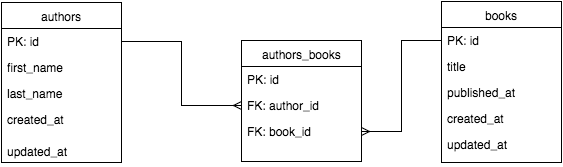

The diagram above was exported from draw.io. Its source (the exported page's mxGraphModel, read from the mxfile embedded in the PNG):
<mxGraphModel dx="887" dy="675" grid="1" gridSize="10" guides="1" tooltips="1" connect="1" arrows="1" fold="1" page="1" pageScale="1" pageWidth="850" pageHeight="1100" background="#ffffff" math="0" shadow="0">
  <root>
    <mxCell id="0" />
    <mxCell id="1" parent="0" />
    <mxCell id="2" value="authors" style="swimlane;html=1;fontStyle=0;childLayout=stackLayout;horizontal=1;startSize=26;fillColor=none;horizontalStack=0;resizeParent=1;resizeLast=0;collapsible=1;marginBottom=0;swimlaneFillColor=#ffffff;" vertex="1" parent="1">
      <mxGeometry x="80" y="160" width="120" height="160" as="geometry" />
    </mxCell>
    <mxCell id="3" value="PK: id" style="text;html=1;strokeColor=none;fillColor=none;align=left;verticalAlign=top;spacingLeft=4;spacingRight=4;whiteSpace=wrap;overflow=hidden;rotatable=0;points=[[0,0.5],[1,0.5]];portConstraint=eastwest;" vertex="1" parent="2">
      <mxGeometry y="26" width="120" height="26" as="geometry" />
    </mxCell>
    <mxCell id="4" value="first_name" style="text;html=1;strokeColor=none;fillColor=none;align=left;verticalAlign=top;spacingLeft=4;spacingRight=4;whiteSpace=wrap;overflow=hidden;rotatable=0;points=[[0,0.5],[1,0.5]];portConstraint=eastwest;" vertex="1" parent="2">
      <mxGeometry y="52" width="120" height="26" as="geometry" />
    </mxCell>
    <mxCell id="9" value="last_name" style="text;html=1;strokeColor=none;fillColor=none;align=left;verticalAlign=top;spacingLeft=4;spacingRight=4;whiteSpace=wrap;overflow=hidden;rotatable=0;points=[[0,0.5],[1,0.5]];portConstraint=eastwest;" vertex="1" parent="2">
      <mxGeometry y="78" width="120" height="26" as="geometry" />
    </mxCell>
    <mxCell id="8" value="created_at" style="text;html=1;strokeColor=none;fillColor=none;align=left;verticalAlign=top;spacingLeft=4;spacingRight=4;whiteSpace=wrap;overflow=hidden;rotatable=0;points=[[0,0.5],[1,0.5]];portConstraint=eastwest;" vertex="1" parent="2">
      <mxGeometry y="104" width="120" height="32" as="geometry" />
    </mxCell>
    <mxCell id="10" value="updated_at" style="text;html=1;strokeColor=none;fillColor=none;align=left;verticalAlign=top;spacingLeft=4;spacingRight=4;whiteSpace=wrap;overflow=hidden;rotatable=0;points=[[0,0.5],[1,0.5]];portConstraint=eastwest;" vertex="1" parent="2">
      <mxGeometry y="136" width="120" height="24" as="geometry" />
    </mxCell>
    <mxCell id="12" value="authors_books" style="swimlane;html=1;fontStyle=0;childLayout=stackLayout;horizontal=1;startSize=26;fillColor=none;horizontalStack=0;resizeParent=1;resizeLast=0;collapsible=1;marginBottom=0;swimlaneFillColor=#ffffff;" vertex="1" parent="1">
      <mxGeometry x="320" y="198" width="120" height="121" as="geometry" />
    </mxCell>
    <mxCell id="13" value="PK: id" style="text;html=1;strokeColor=none;fillColor=none;align=left;verticalAlign=top;spacingLeft=4;spacingRight=4;whiteSpace=wrap;overflow=hidden;rotatable=0;points=[[0,0.5],[1,0.5]];portConstraint=eastwest;" vertex="1" parent="12">
      <mxGeometry y="26" width="120" height="26" as="geometry" />
    </mxCell>
    <mxCell id="14" value="FK: author_id" style="text;html=1;strokeColor=none;fillColor=none;align=left;verticalAlign=top;spacingLeft=4;spacingRight=4;whiteSpace=wrap;overflow=hidden;rotatable=0;points=[[0,0.5],[1,0.5]];portConstraint=eastwest;" vertex="1" parent="12">
      <mxGeometry y="52" width="120" height="26" as="geometry" />
    </mxCell>
    <mxCell id="15" value="FK: book_id" style="text;html=1;strokeColor=none;fillColor=none;align=left;verticalAlign=top;spacingLeft=4;spacingRight=4;whiteSpace=wrap;overflow=hidden;rotatable=0;points=[[0,0.5],[1,0.5]];portConstraint=eastwest;" vertex="1" parent="12">
      <mxGeometry y="78" width="120" height="26" as="geometry" />
    </mxCell>
    <mxCell id="39" style="edgeStyle=orthogonalEdgeStyle;rounded=0;html=1;exitX=0.25;exitY=0;entryX=0.25;entryY=0;jettySize=auto;orthogonalLoop=1;" edge="1" parent="1" source="12" target="12">
      <mxGeometry relative="1" as="geometry" />
    </mxCell>
    <mxCell id="40" style="edgeStyle=orthogonalEdgeStyle;rounded=0;html=1;entryX=0;entryY=0.5;endArrow=ERmany;endFill=0;jettySize=auto;orthogonalLoop=1;" edge="1" parent="1" source="3" target="14">
      <mxGeometry relative="1" as="geometry" />
    </mxCell>
    <mxCell id="41" value="books" style="swimlane;html=1;fontStyle=0;childLayout=stackLayout;horizontal=1;startSize=26;fillColor=none;horizontalStack=0;resizeParent=1;resizeLast=0;collapsible=1;marginBottom=0;swimlaneFillColor=#ffffff;" vertex="1" parent="1">
      <mxGeometry x="520" y="159" width="120" height="161" as="geometry" />
    </mxCell>
    <mxCell id="42" value="PK: id" style="text;html=1;strokeColor=none;fillColor=none;align=left;verticalAlign=top;spacingLeft=4;spacingRight=4;whiteSpace=wrap;overflow=hidden;rotatable=0;points=[[0,0.5],[1,0.5]];portConstraint=eastwest;" vertex="1" parent="41">
      <mxGeometry y="26" width="120" height="26" as="geometry" />
    </mxCell>
    <mxCell id="43" value="title" style="text;html=1;strokeColor=none;fillColor=none;align=left;verticalAlign=top;spacingLeft=4;spacingRight=4;whiteSpace=wrap;overflow=hidden;rotatable=0;points=[[0,0.5],[1,0.5]];portConstraint=eastwest;" vertex="1" parent="41">
      <mxGeometry y="52" width="120" height="26" as="geometry" />
    </mxCell>
    <mxCell id="44" value="published_at" style="text;html=1;strokeColor=none;fillColor=none;align=left;verticalAlign=top;spacingLeft=4;spacingRight=4;whiteSpace=wrap;overflow=hidden;rotatable=0;points=[[0,0.5],[1,0.5]];portConstraint=eastwest;" vertex="1" parent="41">
      <mxGeometry y="78" width="120" height="26" as="geometry" />
    </mxCell>
    <mxCell id="45" value="created_at" style="text;html=1;strokeColor=none;fillColor=none;align=left;verticalAlign=top;spacingLeft=4;spacingRight=4;whiteSpace=wrap;overflow=hidden;rotatable=0;points=[[0,0.5],[1,0.5]];portConstraint=eastwest;" vertex="1" parent="41">
      <mxGeometry y="104" width="120" height="26" as="geometry" />
    </mxCell>
    <mxCell id="47" value="updated_at" style="text;html=1;strokeColor=none;fillColor=none;align=left;verticalAlign=top;spacingLeft=4;spacingRight=4;whiteSpace=wrap;overflow=hidden;rotatable=0;points=[[0,0.5],[1,0.5]];portConstraint=eastwest;" vertex="1" parent="41">
      <mxGeometry y="130" width="120" height="26" as="geometry" />
    </mxCell>
    <mxCell id="49" style="edgeStyle=orthogonalEdgeStyle;rounded=0;html=1;endArrow=ERmany;endFill=0;jettySize=auto;orthogonalLoop=1;" edge="1" parent="1" source="42" target="15">
      <mxGeometry relative="1" as="geometry" />
    </mxCell>
  </root>
</mxGraphModel>